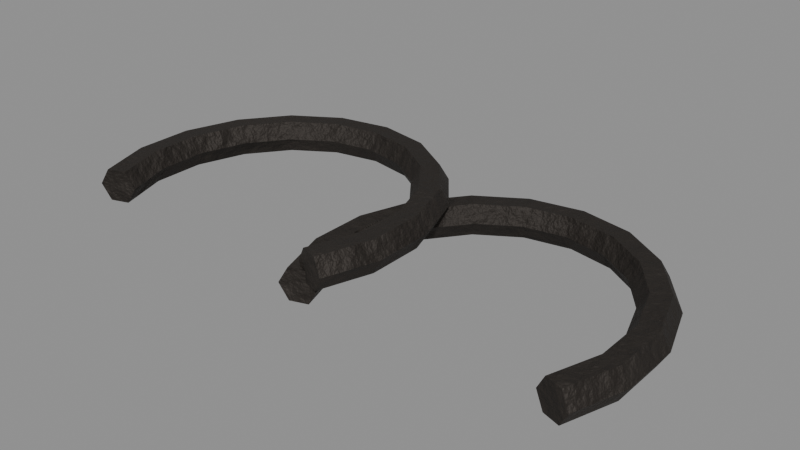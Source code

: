 # Source: use_horseshoes.blend  (saved by Blender 5.0.119; exported with 4.5.12 LTS)
import bpy
from mathutils import Matrix  # noqa: F401  (used for matrix-valued properties, if any)

bpy.ops.wm.read_factory_settings(use_empty=True)
scene = bpy.context.scene
scene.name = 'use_horseshoes'

# ---- collections
col_use_horseshoes = bpy.data.collections.new('use_horseshoes'); scene.collection.children.link(col_use_horseshoes)

# ---- materials (node trees are filled in below, after node groups)
mat_castiron = bpy.data.materials.new('CastIron')

# ---- material node trees
mat_castiron.use_nodes = True; mat_castiron.node_tree.nodes.clear()
_N = mat_castiron.node_tree.nodes; _L = mat_castiron.node_tree.links
n0 = _N.new('ShaderNodeBsdfPrincipled'); n0.name = 'Principled BSDF'; n0.location = (-200, 100)
n1 = _N.new('ShaderNodeOutputMaterial'); n1.name = 'Material Output'; n1.location = (200, 100)
n2 = _N.new('ShaderNodeTexCoord'); n2.name = 'Texture Coordinate'; n2.location = (0, 0)
n3 = _N.new('ShaderNodeMapping'); n3.name = 'Mapping'; n3.location = (0, 0)
n4 = _N.new('ShaderNodeTexNoise'); n4.name = 'Noise Texture'; n4.location = (0, 0)
n4.width = 145
n4.inputs[2].default_value = 2.2
n4.inputs[3].default_value = 3.0
n5 = _N.new('ShaderNodeValToRGB'); n5.name = 'Color Ramp'; n5.location = (0, 0)
while len(n5.color_ramp.elements) > 1: n5.color_ramp.elements.remove(n5.color_ramp.elements[-1])
n5.color_ramp.elements[0].position = 0.3; n5.color_ramp.elements[0].color = (0.03164, 0.02648, 0.02274, 1.0)
_e = n5.color_ramp.elements.new(0.5); _e.color = (0.03955, 0.0331, 0.02843, 1.0)
_e = n5.color_ramp.elements.new(0.72); _e.color = (0.0522, 0.0437, 0.03752, 1.0)
n6 = _N.new('ShaderNodeTexCoord'); n6.name = 'Texture Coordinate.001'; n6.location = (0, 0)
n7 = _N.new('ShaderNodeMapping'); n7.name = 'Mapping.001'; n7.location = (0, 0)
n8 = _N.new('ShaderNodeTexNoise'); n8.name = 'Noise Texture.001'; n8.location = (0, 0)
n8.width = 145
n8.inputs[2].default_value = 3.2
n8.inputs[3].default_value = 8.0
n8.inputs[4].default_value = 0.65
n8.inputs[8].default_value = 0.6
n9 = _N.new('ShaderNodeValToRGB'); n9.name = 'Color Ramp.001'; n9.location = (0, 0)
while len(n9.color_ramp.elements) > 1: n9.color_ramp.elements.remove(n9.color_ramp.elements[-1])
n9.color_ramp.elements[0].position = 0.585; n9.color_ramp.elements[0].color = (0.0, 0.0, 0.0, 1.0)
_e = n9.color_ramp.elements.new(0.645); _e.color = (1.0, 1.0, 1.0, 1.0)
n10 = _N.new('ShaderNodeTexNoise'); n10.name = 'Noise Texture.002'; n10.location = (0, 0)
n10.width = 145
n10.inputs[2].default_value = 14.0
n10.inputs[3].default_value = 4.0
n10.inputs[4].default_value = 0.6
n11 = _N.new('ShaderNodeValToRGB'); n11.name = 'Color Ramp.002'; n11.location = (0, 0)
while len(n11.color_ramp.elements) > 1: n11.color_ramp.elements.remove(n11.color_ramp.elements[-1])
n11.color_ramp.elements[0].position = 0.35; n11.color_ramp.elements[0].color = (0.1119, 0.02519, 0.007499, 1.0)
_e = n11.color_ramp.elements.new(0.65); _e.color = (0.3712, 0.09759, 0.02315, 1.0)
n12 = _N.new('ShaderNodeMix'); n12.name = 'Mix'; n12.location = (0, 0)
n12.data_type = 'RGBA'
n13 = _N.new('ShaderNodeSeparateXYZ'); n13.name = 'Separate XYZ'; n13.location = (0, 0)
n14 = _N.new('ShaderNodeMath'); n14.name = 'Math'; n14.location = (0, 0)
n14.operation = 'SUBTRACT'
n14.use_clamp = True
n14.inputs[0].default_value = 0.45
n15 = _N.new('ShaderNodeTexNoise'); n15.name = 'Noise Texture.003'; n15.location = (0, 0)
n15.width = 145
n15.inputs[3].default_value = 5.0
n15.inputs[4].default_value = 0.6
n16 = _N.new('ShaderNodeMath'); n16.name = 'Math.001'; n16.location = (0, 0)
n16.operation = 'MULTIPLY'
n16.inputs[1].default_value = 1.2
n17 = _N.new('ShaderNodeMath'); n17.name = 'Math.002'; n17.location = (0, 0)
n17.operation = 'MULTIPLY'
n18 = _N.new('ShaderNodeMath'); n18.name = 'Math.003'; n18.location = (0, 0)
n19 = _N.new('ShaderNodeMath'); n19.name = 'Math.004'; n19.location = (0, 0)
n19.operation = 'MULTIPLY'
n19.use_clamp = True
n19.inputs[1].default_value = 0.45
n20 = _N.new('ShaderNodeValToRGB'); n20.name = 'Color Ramp.003'; n20.location = (0, 0)
while len(n20.color_ramp.elements) > 1: n20.color_ramp.elements.remove(n20.color_ramp.elements[-1])
n20.color_ramp.elements[0].position = 0.45; n20.color_ramp.elements[0].color = (0.0, 0.0, 0.0, 1.0)
_e = n20.color_ramp.elements.new(0.95); _e.color = (0.85, 0.85, 0.85, 1.0)
n21 = _N.new('ShaderNodeMix'); n21.name = 'Mix.001'; n21.location = (0, 0)
n21.data_type = 'RGBA'
n21.inputs[7].default_value = (0.4793, 0.2961, 0.15, 1.0)
n22 = _N.new('ShaderNodeMapRange'); n22.name = 'Map Range'; n22.location = (0, 0)
n22.inputs[3].default_value = 0.7
n22.inputs[4].default_value = 0.92
n23 = _N.new('ShaderNodeRGBToBW'); n23.name = 'RGB to BW'; n23.location = (0, 0)
n24 = _N.new('ShaderNodeMapRange'); n24.name = 'Map Range.001'; n24.location = (0, 0)
n24.inputs[3].default_value = 0.6
n24.inputs[4].default_value = 0.0
n25 = _N.new('ShaderNodeTexNoise'); n25.name = 'Noise Texture.004'; n25.location = (0, 0)
n25.width = 145
n25.inputs[2].default_value = 30.0
n25.inputs[3].default_value = 6.0
n25.inputs[4].default_value = 0.6
n26 = _N.new('ShaderNodeBump'); n26.name = 'Bump'; n26.location = (0, 0)
n26.inputs[0].default_value = 0.6
n26.inputs[1].default_value = 0.02
_L.new(n0.outputs[0], n1.inputs[0])
_L.new(n2.outputs[3], n3.inputs[0])
_L.new(n3.outputs[0], n4.inputs[0])
_L.new(n4.outputs[0], n5.inputs[0])
_L.new(n6.outputs[3], n7.inputs[0])
_L.new(n7.outputs[0], n8.inputs[0])
_L.new(n8.outputs[0], n9.inputs[0])
_L.new(n7.outputs[0], n10.inputs[0])
_L.new(n10.outputs[0], n11.inputs[0])
_L.new(n9.outputs[0], n12.inputs[0])
_L.new(n5.outputs[0], n12.inputs[6])
_L.new(n11.outputs[0], n12.inputs[7])
_L.new(n2.outputs[3], n13.inputs[0])
_L.new(n13.outputs[2], n14.inputs[1])
_L.new(n3.outputs[0], n15.inputs[0])
_L.new(n14.outputs[0], n16.inputs[0])
_L.new(n15.outputs[0], n17.inputs[0])
_L.new(n16.outputs[0], n18.inputs[0])
_L.new(n17.outputs[0], n18.inputs[1])
_L.new(n18.outputs[0], n19.inputs[0])
_L.new(n19.outputs[0], n20.inputs[0])
_L.new(n20.outputs[0], n21.inputs[0])
_L.new(n12.outputs[2], n21.inputs[6])
_L.new(n21.outputs[2], n0.inputs[0])
_L.new(n9.outputs[0], n23.inputs[0])
_L.new(n23.outputs[0], n22.inputs[0])
_L.new(n22.outputs[0], n0.inputs[2])
_L.new(n23.outputs[0], n24.inputs[0])
_L.new(n24.outputs[0], n0.inputs[1])
_L.new(n3.outputs[0], n25.inputs[0])
_L.new(n25.outputs[0], n26.inputs[3])
_L.new(n26.outputs[0], n0.inputs[5])
n1.is_active_output = True

# ---- meshes
me_use_horseshoes_body = bpy.data.meshes.new('use_horseshoes_body')
me_use_horseshoes_body.from_pydata([(-0.01427, -0.03222, 0.005), (-0.01095, -0.03111, -0.001062), (-0.004311, -0.02889, -0.001062), (-0.0009912, -0.02778, 0.005), (-0.004311, -0.02889, 0.01106), (-0.01095, -0.03111, 0.01106), (-0.02107, -0.01154, 0.005), (-0.01762, -0.01098, -0.001062), (-0.01071, -0.009858, -0.001062), (-0.007255, -0.009297, 0.005), (-0.01071, -0.009858, 0.01106), (-0.01762, -0.01098, 0.01106), (-0.02107, 0.01154, 0.005), (-0.01762, 0.01098, -0.001062), (-0.01071, 0.009858, -0.001062), (-0.007255, 0.009297, 0.005), (-0.01071, 0.009858, 0.01106), (-0.01762, 0.01098, 0.01106), (-0.01381, 0.03329, 0.005), (-0.01072, 0.03164, -0.001062), (-0.004541, 0.02836, -0.001062), (-0.001451, 0.02671, 0.005), (-0.004541, 0.02836, 0.01106), (-0.01072, 0.03164, 0.01106), (-6.611e-05, 0.05114, 0.005), (0.00229, 0.04855, -0.001062), (0.007003, 0.04337, -0.001062), (0.009359, 0.04079, 0.005), (0.007003, 0.04337, 0.01106), (0.00229, 0.04855, 0.01106), (0.01862, 0.06289, 0.005), (0.0199, 0.05964, -0.001062), (0.02247, 0.05313, -0.001062), (0.02376, 0.04987, 0.005), (0.02247, 0.05313, 0.01106), (0.0199, 0.05964, 0.01106), (0.04, 0.067, 0.005), (0.04, 0.0635, -0.001062), (0.04, 0.0565, -0.001062), (0.04, 0.053, 0.005), (0.04, 0.0565, 0.01106), (0.04, 0.0635, 0.01106), (0.06138, 0.06289, 0.005), (0.0601, 0.05964, -0.001062), (0.05753, 0.05313, -0.001062), (0.05624, 0.04987, 0.005), (0.05753, 0.05313, 0.01106), (0.0601, 0.05964, 0.01106), (0.08007, 0.05114, 0.005), (0.07771, 0.04855, -0.001062), (0.073, 0.04337, -0.001062), (0.07064, 0.04079, 0.005), (0.073, 0.04337, 0.01106), (0.07771, 0.04855, 0.01106), (0.09381, 0.03329, 0.005), (0.09072, 0.03164, -0.001062), (0.08454, 0.02836, -0.001062), (0.08145, 0.02671, 0.005), (0.08454, 0.02836, 0.01106), (0.09072, 0.03164, 0.01106), (0.1011, 0.01154, 0.005), (0.09762, 0.01098, -0.001062), (0.09071, 0.009858, -0.001062), (0.08725, 0.009297, 0.005), (0.09071, 0.009858, 0.01106), (0.09762, 0.01098, 0.01106), (0.1011, -0.01154, 0.005), (0.09762, -0.01098, -0.001062), (0.09071, -0.009858, -0.001062), (0.08725, -0.009297, 0.005), (0.09071, -0.009858, 0.01106), (0.09762, -0.01098, 0.01106), (0.09427, -0.03222, 0.005), (0.09095, -0.03111, -0.001062), (0.08431, -0.02889, -0.001062), (0.08099, -0.02778, 0.005), (0.08431, -0.02889, 0.01106), (0.09095, -0.03111, 0.01106), (-0.1043, -0.03222, 0.013), (-0.101, -0.03111, 0.006938), (-0.09431, -0.02889, 0.006938), (-0.09099, -0.02778, 0.013), (-0.09431, -0.02889, 0.01906), (-0.101, -0.03111, 0.01906), (-0.1111, -0.01154, 0.013), (-0.1076, -0.01098, 0.006938), (-0.1007, -0.009858, 0.006938), (-0.09725, -0.009297, 0.013), (-0.1007, -0.009858, 0.01906), (-0.1076, -0.01098, 0.01906), (-0.1111, 0.01154, 0.013), (-0.1076, 0.01098, 0.006938), (-0.1007, 0.009858, 0.006938), (-0.09725, 0.009297, 0.013), (-0.1007, 0.009858, 0.01906), (-0.1076, 0.01098, 0.01906), (-0.1038, 0.03329, 0.013), (-0.1007, 0.03164, 0.006938), (-0.09454, 0.02836, 0.006938), (-0.09145, 0.02671, 0.013), (-0.09454, 0.02836, 0.01906), (-0.1007, 0.03164, 0.01906), (-0.09007, 0.05114, 0.013), (-0.08771, 0.04855, 0.006938), (-0.083, 0.04337, 0.006938), (-0.08064, 0.04079, 0.013), (-0.083, 0.04337, 0.01906), (-0.08771, 0.04855, 0.01906), (-0.07138, 0.06289, 0.013), (-0.0701, 0.05964, 0.006938), (-0.06753, 0.05313, 0.006938), (-0.06624, 0.04987, 0.013), (-0.06753, 0.05313, 0.01906), (-0.0701, 0.05964, 0.01906), (-0.05, 0.067, 0.013), (-0.05, 0.0635, 0.006938), (-0.05, 0.0565, 0.006938), (-0.05, 0.053, 0.013), (-0.05, 0.0565, 0.01906), (-0.05, 0.0635, 0.01906), (-0.02862, 0.06289, 0.013), (-0.0299, 0.05964, 0.006938), (-0.03247, 0.05313, 0.006938), (-0.03376, 0.04987, 0.013), (-0.03247, 0.05313, 0.01906), (-0.0299, 0.05964, 0.01906), (-0.009934, 0.05114, 0.013), (-0.01229, 0.04855, 0.006938), (-0.017, 0.04337, 0.006938), (-0.01936, 0.04079, 0.013), (-0.017, 0.04337, 0.01906), (-0.01229, 0.04855, 0.01906), (0.003812, 0.03329, 0.013), (0.0007215, 0.03164, 0.006938), (-0.005459, 0.02836, 0.006938), (-0.008549, 0.02671, 0.013), (-0.005459, 0.02836, 0.01906), (0.0007215, 0.03164, 0.01906), (0.01107, 0.01154, 0.013), (0.007619, 0.01098, 0.006938), (0.0007097, 0.009858, 0.006938), (-0.002745, 0.009297, 0.013), (0.0007097, 0.009858, 0.01906), (0.007619, 0.01098, 0.01906), (0.01107, -0.01154, 0.013), (0.007619, -0.01098, 0.006938), (0.0007097, -0.009858, 0.006938), (-0.002745, -0.009297, 0.013), (0.0007097, -0.009858, 0.01906), (0.007619, -0.01098, 0.01906), (0.004272, -0.03222, 0.013), (0.0009515, -0.03111, 0.006938), (-0.005689, -0.02889, 0.006938), (-0.009009, -0.02778, 0.013), (-0.005689, -0.02889, 0.01906), (0.0009515, -0.03111, 0.01906)], [], [(0, 6, 7, 1), (1, 7, 8, 2), (2, 8, 9, 3), (3, 9, 10, 4), (4, 10, 11, 5), (5, 11, 6, 0), (6, 12, 13, 7), (7, 13, 14, 8), (8, 14, 15, 9), (9, 15, 16, 10), (10, 16, 17, 11), (11, 17, 12, 6), (12, 18, 19, 13), (13, 19, 20, 14), (14, 20, 21, 15), (15, 21, 22, 16), (16, 22, 23, 17), (17, 23, 18, 12), (18, 24, 25, 19), (19, 25, 26, 20), (20, 26, 27, 21), (21, 27, 28, 22), (22, 28, 29, 23), (23, 29, 24, 18), (24, 30, 31, 25), (25, 31, 32, 26), (26, 32, 33, 27), (27, 33, 34, 28), (28, 34, 35, 29), (29, 35, 30, 24), (30, 36, 37, 31), (31, 37, 38, 32), (32, 38, 39, 33), (33, 39, 40, 34), (34, 40, 41, 35), (35, 41, 36, 30), (36, 42, 43, 37), (37, 43, 44, 38), (38, 44, 45, 39), (39, 45, 46, 40), (40, 46, 47, 41), (41, 47, 42, 36), (42, 48, 49, 43), (43, 49, 50, 44), (44, 50, 51, 45), (45, 51, 52, 46), (46, 52, 53, 47), (47, 53, 48, 42), (48, 54, 55, 49), (49, 55, 56, 50), (50, 56, 57, 51), (51, 57, 58, 52), (52, 58, 59, 53), (53, 59, 54, 48), (54, 60, 61, 55), (55, 61, 62, 56), (56, 62, 63, 57), (57, 63, 64, 58), (58, 64, 65, 59), (59, 65, 60, 54), (60, 66, 67, 61), (61, 67, 68, 62), (62, 68, 69, 63), (63, 69, 70, 64), (64, 70, 71, 65), (65, 71, 66, 60), (66, 72, 73, 67), (67, 73, 74, 68), (68, 74, 75, 69), (69, 75, 76, 70), (70, 76, 77, 71), (71, 77, 72, 66), (5, 0, 1, 2, 3, 4), (72, 77, 76, 75, 74, 73), (78, 84, 85, 79), (79, 85, 86, 80), (80, 86, 87, 81), (81, 87, 88, 82), (82, 88, 89, 83), (83, 89, 84, 78), (84, 90, 91, 85), (85, 91, 92, 86), (86, 92, 93, 87), (87, 93, 94, 88), (88, 94, 95, 89), (89, 95, 90, 84), (90, 96, 97, 91), (91, 97, 98, 92), (92, 98, 99, 93), (93, 99, 100, 94), (94, 100, 101, 95), (95, 101, 96, 90), (96, 102, 103, 97), (97, 103, 104, 98), (98, 104, 105, 99), (99, 105, 106, 100), (100, 106, 107, 101), (101, 107, 102, 96), (102, 108, 109, 103), (103, 109, 110, 104), (104, 110, 111, 105), (105, 111, 112, 106), (106, 112, 113, 107), (107, 113, 108, 102), (108, 114, 115, 109), (109, 115, 116, 110), (110, 116, 117, 111), (111, 117, 118, 112), (112, 118, 119, 113), (113, 119, 114, 108), (114, 120, 121, 115), (115, 121, 122, 116), (116, 122, 123, 117), (117, 123, 124, 118), (118, 124, 125, 119), (119, 125, 120, 114), (120, 126, 127, 121), (121, 127, 128, 122), (122, 128, 129, 123), (123, 129, 130, 124), (124, 130, 131, 125), (125, 131, 126, 120), (126, 132, 133, 127), (127, 133, 134, 128), (128, 134, 135, 129), (129, 135, 136, 130), (130, 136, 137, 131), (131, 137, 132, 126), (132, 138, 139, 133), (133, 139, 140, 134), (134, 140, 141, 135), (135, 141, 142, 136), (136, 142, 143, 137), (137, 143, 138, 132), (138, 144, 145, 139), (139, 145, 146, 140), (140, 146, 147, 141), (141, 147, 148, 142), (142, 148, 149, 143), (143, 149, 144, 138), (144, 150, 151, 145), (145, 151, 152, 146), (146, 152, 153, 147), (147, 153, 154, 148), (148, 154, 155, 149), (149, 155, 150, 144), (83, 78, 79, 80, 81, 82), (150, 155, 154, 153, 152, 151)])
me_use_horseshoes_body.polygons.foreach_set('use_smooth', [True] * 148)
_k = set([(0, 1), (0, 5), (0, 6), (1, 2), (1, 7), (2, 3), (2, 8), (3, 4), (3, 9), (4, 5), (4, 10), (5, 11), (6, 12), (7, 13), (8, 14), (9, 15), (10, 16), (11, 17), (12, 18), (13, 19), (14, 20), (15, 21), (16, 22), (17, 23), (18, 24), (19, 25), (20, 26), (21, 27), (22, 28), (23, 29), (24, 30), (25, 31), (26, 32), (27, 33), (28, 34), (29, 35), (30, 36), (31, 37), (32, 38), (33, 39), (34, 40), (35, 41), (36, 42), (37, 43), (38, 44), (39, 45), (40, 46), (41, 47), (42, 48), (43, 49), (44, 50), (45, 51), (46, 52), (47, 53), (48, 54), (49, 55), (50, 56), (51, 57), (52, 58), (53, 59), (54, 60), (55, 61), (56, 62), (57, 63), (58, 64), (59, 65), (60, 66), (61, 67), (62, 68), (63, 69), (64, 70), (65, 71), (66, 72), (67, 73), (68, 74), (69, 75), (70, 76), (71, 77), (72, 73), (72, 77), (73, 74), (74, 75), (75, 76), (76, 77), (78, 79), (78, 83), (78, 84), (79, 80), (79, 85), (80, 81), (80, 86), (81, 82), (81, 87), (82, 83), (82, 88), (83, 89), (84, 90), (85, 91), (86, 92), (87, 93), (88, 94), (89, 95), (90, 96), (91, 97), (92, 98), (93, 99), (94, 100), (95, 101), (96, 102), (97, 103), (98, 104), (99, 105), (100, 106), (101, 107), (102, 108), (103, 109), (104, 110), (105, 111), (106, 112), (107, 113), (108, 114), (109, 115), (110, 116), (111, 117), (112, 118), (113, 119), (114, 120), (115, 121), (116, 122), (117, 123), (118, 124), (119, 125), (120, 126), (121, 127), (122, 128), (123, 129), (124, 130), (125, 131), (126, 132), (127, 133), (128, 134), (129, 135), (130, 136), (131, 137), (132, 138), (133, 139), (134, 140), (135, 141), (136, 142), (137, 143), (138, 144), (139, 145), (140, 146), (141, 147), (142, 148), (143, 149), (144, 150), (145, 151), (146, 152), (147, 153), (148, 154), (149, 155), (150, 151), (150, 155), (151, 152), (152, 153), (153, 154), (154, 155)])
me_use_horseshoes_body.attributes.new('sharp_edge', 'BOOLEAN', 'EDGE').data.foreach_set('value', [ (min(e.vertices), max(e.vertices)) in _k for e in me_use_horseshoes_body.edges])
_uv = me_use_horseshoes_body.uv_layers.new(name='UVMap')
_uv.uv.foreach_set('vector', [0.3085, 0.8187, 0.2949, 0.7298, 0.3248, 0.728, 0.3382, 0.8145, 0.3382, 0.8145, 0.3248, 0.728, 0.3405, 0.7234, 0.3533, 0.8053, 0.5977, 0.7343, 0.5887, 0.6628, 0.6181, 0.6589, 0.6269, 0.7285, 0.06391, 0.01615, 0.04823, 0.09517, 0.01838, 0.09218, 0.03441, 0.01082, 0.03441, 0.01082, 0.01838, 0.09218, 0.002889, 0.08709, 0.01961, 0.00105, 0.953, 0.6466, 0.9689, 0.5572, 0.9988, 0.5601, 0.9826, 0.6519, 0.2949, 0.7298, 0.2968, 0.6308, 0.3267, 0.6338, 0.3248, 0.728, 0.3248, 0.728, 0.3267, 0.6338, 0.3421, 0.6389, 0.3405, 0.7234, 0.5887, 0.6628, 0.5981, 0.6059, 0.6269, 0.6052, 0.6181, 0.6589, 0.04823, 0.09517, 0.04668, 0.1749, 0.01673, 0.1767, 0.01838, 0.09218, 0.01838, 0.09218, 0.01673, 0.1767, 0.00105, 0.1813, 0.002889, 0.08709, 0.9689, 0.5572, 0.9691, 0.4678, 0.9989, 0.4662, 0.9988, 0.5601, 0.2968, 0.6308, 0.315, 0.5378, 0.3439, 0.5455, 0.3267, 0.6338, 0.3267, 0.6338, 0.3439, 0.5455, 0.3576, 0.5598, 0.3421, 0.6389, 0.904, 0.4143, 0.9292, 0.4595, 0.9007, 0.4691, 0.877, 0.4265, 0.04668, 0.1749, 0.05831, 0.2498, 0.02909, 0.2563, 0.01673, 0.1767, 0.01673, 0.1767, 0.02909, 0.2563, 0.01488, 0.2701, 0.00105, 0.1813, 0.9691, 0.4678, 0.953, 0.3916, 0.9821, 0.386, 0.9989, 0.4662, 0.315, 0.5378, 0.3475, 0.4619, 0.3747, 0.4735, 0.3439, 0.5455, 0.3439, 0.5455, 0.3747, 0.4735, 0.3849, 0.4959, 0.3576, 0.5598, 0.9292, 0.4595, 0.9454, 0.5233, 0.916, 0.5289, 0.9007, 0.4691, 0.05831, 0.2498, 0.08152, 0.3106, 0.05387, 0.3212, 0.02909, 0.2563, 0.02909, 0.2563, 0.05387, 0.3212, 0.04281, 0.3432, 0.01488, 0.2701, 0.7868, 0.4857, 0.7557, 0.554, 0.7268, 0.5462, 0.7596, 0.474, 0.3475, 0.4619, 0.3906, 0.4122, 0.4154, 0.4267, 0.3747, 0.4735, 0.3747, 0.4735, 0.4154, 0.4267, 0.4206, 0.4547, 0.3849, 0.4959, 0.9454, 0.5233, 0.9509, 0.5979, 0.9211, 0.5983, 0.916, 0.5289, 0.08152, 0.3106, 0.1132, 0.3502, 0.08796, 0.3636, 0.05387, 0.3212, 0.05387, 0.3212, 0.08796, 0.3636, 0.08161, 0.3914, 0.04281, 0.3432, 0.7557, 0.554, 0.7391, 0.6371, 0.7092, 0.6343, 0.7268, 0.5462, 0.7145, 0.00105, 0.7531, 0.06635, 0.7251, 0.07693, 0.6888, 0.01556, 0.4154, 0.4267, 0.461, 0.4109, 0.4604, 0.4409, 0.4206, 0.4547, 0.9509, 0.5979, 0.9451, 0.6742, 0.9157, 0.669, 0.9211, 0.5983, 0.9211, 0.5983, 0.9157, 0.669, 0.8973, 0.6712, 0.9032, 0.5949, 0.08796, 0.3636, 0.1272, 0.3788, 0.1266, 0.4088, 0.08161, 0.3914, 0.7391, 0.6371, 0.739, 0.7249, 0.7092, 0.7277, 0.7092, 0.6343, 0.7531, 0.06635, 0.7782, 0.1516, 0.7487, 0.157, 0.7251, 0.07693, 0.461, 0.4109, 0.506, 0.4283, 0.4997, 0.4561, 0.4604, 0.4409, 0.9451, 0.6742, 0.9286, 0.7433, 0.9005, 0.733, 0.9157, 0.669, 0.7889, 0.3994, 0.8181, 0.3597, 0.8461, 0.3694, 0.8146, 0.4122, 0.1272, 0.3788, 0.167, 0.3651, 0.1723, 0.3931, 0.1266, 0.4088, 0.739, 0.7249, 0.7556, 0.8065, 0.7268, 0.8145, 0.7092, 0.7277, 0.7782, 0.1516, 0.7868, 0.2459, 0.7568, 0.2459, 0.7487, 0.157, 0.506, 0.4283, 0.5448, 0.4766, 0.5338, 0.4986, 0.4997, 0.4561, 0.9286, 0.7433, 0.9035, 0.7971, 0.877, 0.7831, 0.9005, 0.733, 0.8181, 0.3597, 0.8376, 0.2997, 0.8671, 0.3049, 0.8461, 0.3694, 0.167, 0.3651, 0.2027, 0.3239, 0.2129, 0.3463, 0.1723, 0.3931, 0.7556, 0.8065, 0.7868, 0.8718, 0.7598, 0.8838, 0.7268, 0.8145, 0.7868, 0.2459, 0.778, 0.3376, 0.7484, 0.3328, 0.7568, 0.2459, 0.5448, 0.4766, 0.5728, 0.5496, 0.5585, 0.5635, 0.5338, 0.4986, 0.5338, 0.4986, 0.5585, 0.5635, 0.5293, 0.5699, 0.5061, 0.5091, 0.8376, 0.2997, 0.8449, 0.226, 0.8749, 0.2262, 0.8671, 0.3049, 0.2027, 0.3239, 0.23, 0.2599, 0.2437, 0.2743, 0.2129, 0.3463, 0.2129, 0.3463, 0.2437, 0.2743, 0.2726, 0.2819, 0.2401, 0.3579, 0.778, 0.3376, 0.7531, 0.4159, 0.7248, 0.4072, 0.7484, 0.3328, 0.5728, 0.5496, 0.5866, 0.6385, 0.5709, 0.643, 0.5585, 0.5635, 0.5585, 0.5635, 0.5709, 0.643, 0.541, 0.6449, 0.5293, 0.5699, 0.8449, 0.226, 0.8389, 0.1476, 0.8685, 0.143, 0.8749, 0.2262, 0.23, 0.2599, 0.2455, 0.1809, 0.261, 0.186, 0.2437, 0.2743, 0.2437, 0.2743, 0.261, 0.186, 0.2908, 0.189, 0.2726, 0.2819, 0.7531, 0.4159, 0.7153, 0.4719, 0.6888, 0.4604, 0.7248, 0.4072, 0.5866, 0.6385, 0.5847, 0.7327, 0.5693, 0.7276, 0.5709, 0.643, 0.5709, 0.643, 0.5693, 0.7276, 0.5394, 0.7246, 0.541, 0.6449, 0.8389, 0.1476, 0.8201, 0.07434, 0.8486, 0.06527, 0.8685, 0.143, 0.2455, 0.1809, 0.2471, 0.09633, 0.2628, 0.0918, 0.261, 0.186, 0.261, 0.186, 0.2628, 0.0918, 0.2928, 0.08998, 0.2908, 0.189, 0.01838, 0.919, 0.01346, 0.8617, 0.0433, 0.863, 0.04799, 0.919, 0.5847, 0.7327, 0.568, 0.8187, 0.5532, 0.8089, 0.5693, 0.7276, 0.5693, 0.7276, 0.5532, 0.8089, 0.5237, 0.8036, 0.5394, 0.7246, 0.8201, 0.07434, 0.7889, 0.01205, 0.8166, 0.00105, 0.8486, 0.06527, 0.2471, 0.09633, 0.2343, 0.01445, 0.2495, 0.005221, 0.2628, 0.0918, 0.2628, 0.0918, 0.2495, 0.005221, 0.2792, 0.00105, 0.2928, 0.08998, 0.1496, 0.8208, 0.1745, 0.833, 0.1745, 0.8617, 0.1496, 0.8782, 0.1246, 0.866, 0.1246, 0.8373, 0.01346, 0.8617, 0.00105, 0.8406, 0.01849, 0.8208, 0.04833, 0.8222, 0.06074, 0.8433, 0.0433, 0.863, 0.01466, 0.8187, 0.00105, 0.7298, 0.031, 0.728, 0.04435, 0.8145, 0.04435, 0.8145, 0.031, 0.728, 0.04668, 0.7234, 0.05952, 0.8053, 0.5977, 0.6031, 0.5887, 0.5316, 0.6181, 0.5277, 0.6269, 0.5972, 0.3577, 0.01615, 0.3421, 0.09517, 0.3122, 0.09218, 0.3282, 0.01082, 0.3282, 0.01082, 0.3122, 0.09218, 0.2967, 0.08709, 0.3134, 0.00105, 0.953, 0.2617, 0.9689, 0.1723, 0.9988, 0.1752, 0.9826, 0.267, 0.00105, 0.7298, 0.002983, 0.6308, 0.03284, 0.6338, 0.031, 0.728, 0.031, 0.728, 0.03284, 0.6338, 0.04833, 0.6389, 0.04668, 0.7234, 0.5887, 0.5316, 0.5981, 0.4747, 0.6269, 0.474, 0.6181, 0.5277, 0.3421, 0.09517, 0.3405, 0.1749, 0.3105, 0.1767, 0.3122, 0.09218, 0.3122, 0.09218, 0.3105, 0.1767, 0.2949, 0.1813, 0.2967, 0.08709, 0.9689, 0.1723, 0.9691, 0.08293, 0.9989, 0.08129, 0.9988, 0.1752, 0.002983, 0.6308, 0.02119, 0.5378, 0.05013, 0.5455, 0.03284, 0.6338, 0.03284, 0.6338, 0.05013, 0.5455, 0.06379, 0.5598, 0.04833, 0.6389, 0.904, 0.00105, 0.9292, 0.04627, 0.9007, 0.05586, 0.877, 0.0133, 0.3405, 0.1749, 0.3521, 0.2498, 0.3229, 0.2563, 0.3105, 0.1767, 0.3105, 0.1767, 0.3229, 0.2563, 0.3087, 0.2701, 0.2949, 0.1813, 0.9691, 0.08293, 0.953, 0.006676, 0.9821, 0.00105, 0.9989, 0.08129, 0.02119, 0.5378, 0.05368, 0.4619, 0.08089, 0.4735, 0.05013, 0.5455, 0.05013, 0.5455, 0.08089, 0.4735, 0.09109, 0.4959, 0.06379, 0.5598, 0.9292, 0.04627, 0.9454, 0.1101, 0.916, 0.1156, 0.9007, 0.05586, 0.3521, 0.2498, 0.3753, 0.3106, 0.3477, 0.3212, 0.3229, 0.2563, 0.3229, 0.2563, 0.3477, 0.3212, 0.3366, 0.3432, 0.3087, 0.2701, 0.7071, 0.4857, 0.676, 0.554, 0.6471, 0.5462, 0.6799, 0.474, 0.05368, 0.4619, 0.09681, 0.4122, 0.1215, 0.4267, 0.08089, 0.4735, 0.08089, 0.4735, 0.1215, 0.4267, 0.1268, 0.4547, 0.09109, 0.4959, 0.9454, 0.1101, 0.9509, 0.1846, 0.9211, 0.185, 0.916, 0.1156, 0.3753, 0.3106, 0.4071, 0.3502, 0.3818, 0.3636, 0.3477, 0.3212, 0.3477, 0.3212, 0.3818, 0.3636, 0.3754, 0.3914, 0.3366, 0.3432, 0.676, 0.554, 0.6594, 0.6371, 0.6295, 0.6343, 0.6471, 0.5462, 0.6144, 0.00105, 0.653, 0.06635, 0.625, 0.07693, 0.5887, 0.01556, 0.1215, 0.4267, 0.1672, 0.4109, 0.1666, 0.4409, 0.1268, 0.4547, 0.9509, 0.1846, 0.9451, 0.2609, 0.9157, 0.2557, 0.9211, 0.185, 0.9211, 0.185, 0.9157, 0.2557, 0.8973, 0.2579, 0.9032, 0.1817, 0.3818, 0.3636, 0.421, 0.3788, 0.4204, 0.4088, 0.3754, 0.3914, 0.6594, 0.6371, 0.6593, 0.7249, 0.6294, 0.7277, 0.6295, 0.6343, 0.653, 0.06635, 0.6781, 0.1516, 0.6486, 0.157, 0.625, 0.07693, 0.1672, 0.4109, 0.2122, 0.4283, 0.2059, 0.4561, 0.1666, 0.4409, 0.9451, 0.2609, 0.9286, 0.33, 0.9005, 0.3198, 0.9157, 0.2557, 0.7889, 0.8127, 0.8181, 0.773, 0.8461, 0.7826, 0.8146, 0.8254, 0.421, 0.3788, 0.4608, 0.3651, 0.4661, 0.3931, 0.4204, 0.4088, 0.6593, 0.7249, 0.6759, 0.8065, 0.6471, 0.8145, 0.6294, 0.7277, 0.6781, 0.1516, 0.6867, 0.2459, 0.6567, 0.2459, 0.6486, 0.157, 0.2122, 0.4283, 0.251, 0.4766, 0.2399, 0.4986, 0.2059, 0.4561, 0.9286, 0.33, 0.9035, 0.3839, 0.877, 0.3699, 0.9005, 0.3198, 0.8181, 0.773, 0.8376, 0.7129, 0.8671, 0.7181, 0.8461, 0.7826, 0.4608, 0.3651, 0.4966, 0.3239, 0.5067, 0.3463, 0.4661, 0.3931, 0.6759, 0.8065, 0.7071, 0.8718, 0.6801, 0.8838, 0.6471, 0.8145, 0.6867, 0.2459, 0.6779, 0.3376, 0.6483, 0.3328, 0.6567, 0.2459, 0.251, 0.4766, 0.2789, 0.5496, 0.2647, 0.5635, 0.2399, 0.4986, 0.2399, 0.4986, 0.2647, 0.5635, 0.2355, 0.5699, 0.2123, 0.5091, 0.8376, 0.7129, 0.8449, 0.6393, 0.8749, 0.6395, 0.8671, 0.7181, 0.4966, 0.3239, 0.5238, 0.2599, 0.5375, 0.2743, 0.5067, 0.3463, 0.5067, 0.3463, 0.5375, 0.2743, 0.5665, 0.2819, 0.534, 0.3579, 0.6779, 0.3376, 0.653, 0.4159, 0.6247, 0.4072, 0.6483, 0.3328, 0.2789, 0.5496, 0.2928, 0.6385, 0.2771, 0.643, 0.2647, 0.5635, 0.2647, 0.5635, 0.2771, 0.643, 0.2471, 0.6449, 0.2355, 0.5699, 0.8449, 0.6393, 0.8389, 0.5609, 0.8685, 0.5562, 0.8749, 0.6395, 0.5238, 0.2599, 0.5393, 0.1809, 0.5548, 0.186, 0.5375, 0.2743, 0.5375, 0.2743, 0.5548, 0.186, 0.5847, 0.189, 0.5665, 0.2819, 0.653, 0.4159, 0.6152, 0.4719, 0.5887, 0.4604, 0.6247, 0.4072, 0.2928, 0.6385, 0.2909, 0.7327, 0.2754, 0.7276, 0.2771, 0.643, 0.2771, 0.643, 0.2754, 0.7276, 0.2456, 0.7246, 0.2471, 0.6449, 0.8389, 0.5609, 0.8201, 0.4876, 0.8486, 0.4785, 0.8685, 0.5562, 0.5393, 0.1809, 0.541, 0.09633, 0.5566, 0.0918, 0.5548, 0.186, 0.5548, 0.186, 0.5566, 0.0918, 0.5866, 0.08998, 0.5847, 0.189, 0.08017, 0.919, 0.07525, 0.8617, 0.1051, 0.863, 0.1098, 0.919, 0.2909, 0.7327, 0.2742, 0.8187, 0.2594, 0.8089, 0.2754, 0.7276, 0.2754, 0.7276, 0.2594, 0.8089, 0.2299, 0.8036, 0.2456, 0.7246, 0.8201, 0.4876, 0.7889, 0.4253, 0.8166, 0.4143, 0.8486, 0.4785, 0.541, 0.09633, 0.5281, 0.01445, 0.5433, 0.005221, 0.5566, 0.0918, 0.5566, 0.0918, 0.5433, 0.005221, 0.573, 0.00105, 0.5866, 0.08998, 0.2015, 0.8208, 0.2264, 0.833, 0.2264, 0.8617, 0.2015, 0.8782, 0.1766, 0.866, 0.1766, 0.8373, 0.07525, 0.8617, 0.06284, 0.8406, 0.08027, 0.8208, 0.1101, 0.8222, 0.1225, 0.8433, 0.1051, 0.863])
me_use_horseshoes_body.materials.append(mat_castiron)
me_use_horseshoes_body.update()

# ---- objects
ob_use_horseshoes = bpy.data.objects.new('use_horseshoes', None)
ob_use_horseshoes_body = bpy.data.objects.new('use_horseshoes_body', me_use_horseshoes_body)

# ---- transforms, parenting, visibility, modifiers, constraints
ob_use_horseshoes.location = (0.0, 0.0, 0.0)
ob_use_horseshoes.empty_display_size = 0.25
ob_use_horseshoes_body.parent = ob_use_horseshoes
ob_use_horseshoes_body.location = (-0.0, 0.0, 0.0)

# ---- collection membership
col_use_horseshoes.objects.link(ob_use_horseshoes)
col_use_horseshoes.objects.link(ob_use_horseshoes_body)

# ---- scene / render settings (as saved in the file)
scene.frame_start = 1; scene.frame_end = 250; scene.frame_set(1)
scene.render.engine = 'BLENDER_EEVEE_NEXT'
scene.render.image_settings.exr_codec = 'NONE'
scene.render.use_bake_clear = False
scene.render.bake_margin = 0
scene.render.bake_bias = 0.0
scene.render.bake_samples = 0
scene.render.simplify_subdivision_render = 0
scene.render.simplify_child_particles_render = 0.0
scene.eevee.use_volume_custom_range = False
scene.eevee.gtao_distance = 0.0
scene.eevee.use_fast_gi = False
scene.view_settings.white_balance_temperature = 0.0
scene.view_settings.white_balance_tint = 0.0
scene.view_settings.white_balance_whitepoint = (2.97, 0.5193, -0.0414)
bpy.context.view_layer.update()

# ---- added for rendering (the .blend has no active camera and no usable light): camera, sun + grey world if the file has none
cam_auto = bpy.data.cameras.new('AutoCamera')
cam_auto.lens = 50.0
cam_auto.sensor_width = 36.0
cam_auto.clip_end = 1000.0
ob_auto_camera = bpy.data.objects.new('AutoCamera', cam_auto)
scene.collection.objects.link(ob_auto_camera)
ob_auto_camera.location = (0.212488, -0.243593, 0.18299)
ob_auto_camera.rotation_euler = (1.09748, -7.21219e-08, 0.694738)
scene.camera = ob_auto_camera
light_auto_sun = bpy.data.lights.new('AutoSun', 'SUN')
light_auto_sun.energy = 3.0
light_auto_sun.angle = 0.0523599
ob_auto_sun = bpy.data.objects.new('AutoSun', light_auto_sun)
scene.collection.objects.link(ob_auto_sun)
ob_auto_sun.rotation_euler = (0.872665, 0.174533, 0.523599)
if scene.world is None:
    world_auto = bpy.data.worlds.new('AutoWorld')
    world_auto.color = (0.3, 0.3, 0.3)
    scene.world = world_auto
bpy.context.view_layer.update()
